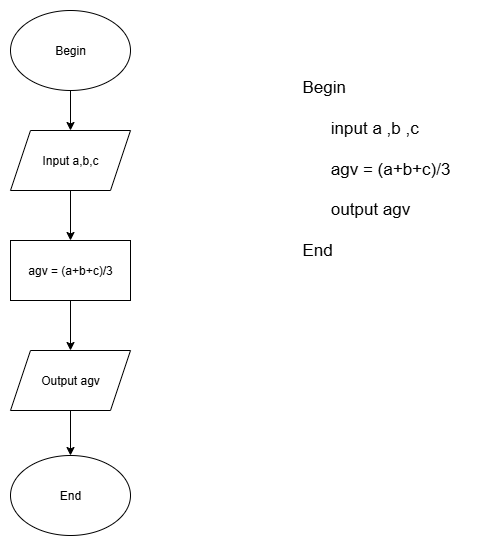

The diagram above was exported from draw.io. Its source (the exported page's mxGraphModel, read from the mxfile embedded in the PNG):
<mxGraphModel dx="1042" dy="562" grid="1" gridSize="10" guides="1" tooltips="1" connect="1" arrows="1" fold="1" page="1" pageScale="1" pageWidth="827" pageHeight="1169" math="0" shadow="0">
  <root>
    <mxCell id="WIyWlLk6GJQsqaUBKTNV-0" />
    <mxCell id="WIyWlLk6GJQsqaUBKTNV-1" parent="WIyWlLk6GJQsqaUBKTNV-0" />
    <mxCell id="MnpHBo2yZCXowoy8CWeU-7" style="edgeStyle=orthogonalEdgeStyle;rounded=0;orthogonalLoop=1;jettySize=auto;html=1;entryX=0.5;entryY=0;entryDx=0;entryDy=0;" edge="1" parent="WIyWlLk6GJQsqaUBKTNV-1" source="MnpHBo2yZCXowoy8CWeU-0" target="MnpHBo2yZCXowoy8CWeU-2">
      <mxGeometry relative="1" as="geometry" />
    </mxCell>
    <mxCell id="MnpHBo2yZCXowoy8CWeU-0" value="Begin" style="ellipse;whiteSpace=wrap;html=1;" vertex="1" parent="WIyWlLk6GJQsqaUBKTNV-1">
      <mxGeometry x="200" y="60" width="120" height="80" as="geometry" />
    </mxCell>
    <mxCell id="MnpHBo2yZCXowoy8CWeU-8" style="edgeStyle=orthogonalEdgeStyle;rounded=0;orthogonalLoop=1;jettySize=auto;html=1;entryX=0.5;entryY=0;entryDx=0;entryDy=0;" edge="1" parent="WIyWlLk6GJQsqaUBKTNV-1" source="MnpHBo2yZCXowoy8CWeU-2" target="MnpHBo2yZCXowoy8CWeU-3">
      <mxGeometry relative="1" as="geometry" />
    </mxCell>
    <mxCell id="MnpHBo2yZCXowoy8CWeU-2" value="Input a,b,c" style="shape=parallelogram;perimeter=parallelogramPerimeter;whiteSpace=wrap;html=1;fixedSize=1;" vertex="1" parent="WIyWlLk6GJQsqaUBKTNV-1">
      <mxGeometry x="200" y="180" width="120" height="60" as="geometry" />
    </mxCell>
    <mxCell id="MnpHBo2yZCXowoy8CWeU-9" style="edgeStyle=orthogonalEdgeStyle;rounded=0;orthogonalLoop=1;jettySize=auto;html=1;entryX=0.5;entryY=0;entryDx=0;entryDy=0;" edge="1" parent="WIyWlLk6GJQsqaUBKTNV-1" source="MnpHBo2yZCXowoy8CWeU-3" target="MnpHBo2yZCXowoy8CWeU-4">
      <mxGeometry relative="1" as="geometry" />
    </mxCell>
    <mxCell id="MnpHBo2yZCXowoy8CWeU-3" value="agv = (a+b+c)/3" style="rounded=0;whiteSpace=wrap;html=1;" vertex="1" parent="WIyWlLk6GJQsqaUBKTNV-1">
      <mxGeometry x="200" y="290" width="120" height="60" as="geometry" />
    </mxCell>
    <mxCell id="MnpHBo2yZCXowoy8CWeU-10" style="edgeStyle=orthogonalEdgeStyle;rounded=0;orthogonalLoop=1;jettySize=auto;html=1;entryX=0.5;entryY=0;entryDx=0;entryDy=0;" edge="1" parent="WIyWlLk6GJQsqaUBKTNV-1" source="MnpHBo2yZCXowoy8CWeU-4" target="MnpHBo2yZCXowoy8CWeU-6">
      <mxGeometry relative="1" as="geometry" />
    </mxCell>
    <mxCell id="MnpHBo2yZCXowoy8CWeU-4" value="Output agv" style="shape=parallelogram;perimeter=parallelogramPerimeter;whiteSpace=wrap;html=1;fixedSize=1;" vertex="1" parent="WIyWlLk6GJQsqaUBKTNV-1">
      <mxGeometry x="200" y="400" width="120" height="60" as="geometry" />
    </mxCell>
    <mxCell id="MnpHBo2yZCXowoy8CWeU-5" value="&lt;font style=&quot;font-size: 17px;&quot;&gt;Begin&lt;/font&gt;&lt;div&gt;&lt;font style=&quot;font-size: 17px;&quot;&gt;&amp;nbsp; &amp;nbsp; &amp;nbsp;&lt;/font&gt;&lt;/div&gt;&lt;div&gt;&lt;font style=&quot;font-size: 17px;&quot;&gt;&amp;nbsp; &amp;nbsp; &amp;nbsp; input a ,b ,c&amp;nbsp;&lt;/font&gt;&lt;/div&gt;&lt;div&gt;&lt;font style=&quot;font-size: 17px;&quot;&gt;&amp;nbsp;&amp;nbsp;&lt;/font&gt;&lt;/div&gt;&lt;div&gt;&lt;font style=&quot;font-size: 17px;&quot;&gt;&amp;nbsp; &amp;nbsp; &amp;nbsp; agv = (a+b+c)/3&lt;/font&gt;&lt;/div&gt;&lt;div&gt;&lt;font style=&quot;font-size: 17px;&quot;&gt;&amp;nbsp; &amp;nbsp; &amp;nbsp;&lt;/font&gt;&lt;/div&gt;&lt;div&gt;&lt;font style=&quot;font-size: 17px;&quot;&gt;&amp;nbsp; &amp;nbsp; &amp;nbsp; output agv&lt;/font&gt;&lt;/div&gt;&lt;div&gt;&lt;font style=&quot;font-size: 17px;&quot;&gt;&lt;br&gt;&lt;/font&gt;&lt;/div&gt;&lt;div&gt;&lt;font style=&quot;font-size: 17px;&quot;&gt;End&amp;nbsp;&lt;/font&gt;&lt;/div&gt;" style="text;html=1;whiteSpace=wrap;overflow=hidden;rounded=0;" vertex="1" parent="WIyWlLk6GJQsqaUBKTNV-1">
      <mxGeometry x="490" y="120" width="190" height="210" as="geometry" />
    </mxCell>
    <mxCell id="MnpHBo2yZCXowoy8CWeU-6" value="End" style="ellipse;whiteSpace=wrap;html=1;" vertex="1" parent="WIyWlLk6GJQsqaUBKTNV-1">
      <mxGeometry x="200" y="505" width="120" height="80" as="geometry" />
    </mxCell>
  </root>
</mxGraphModel>